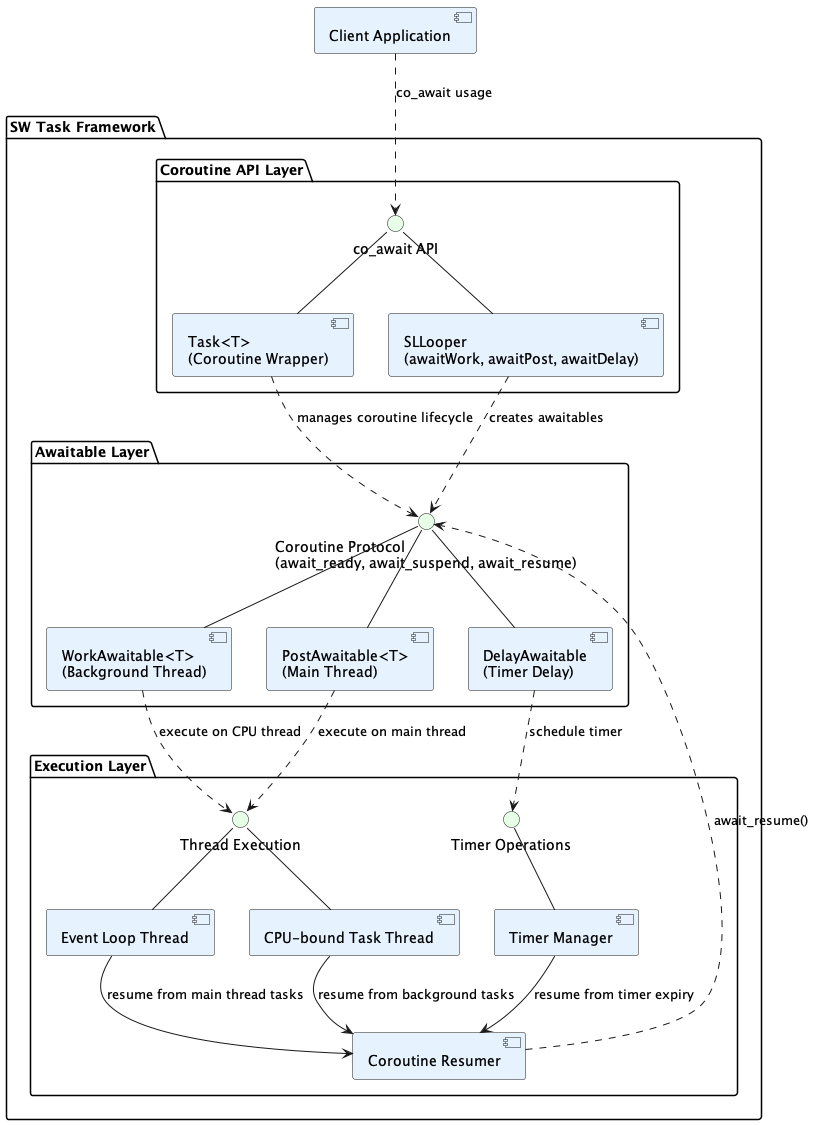

The diagram above was rendered by PlantUML. Its source (embedded in the PNG):
@startuml
'title "SW Task Framework - Coroutines Feature Component & Connector View"

!define COMPONENT_COLOR #E6F3FF
!define CONNECTOR_COLOR #FFE6E6
!define INTERFACE_COLOR #E6FFE6

'package "Client Applications" as ClientApps {
    component [Client Application] as CoroutineApp COMPONENT_COLOR
'}

package "SW Task Framework" as Framework {
    
    package "Coroutine API Layer" as APILayer {
        interface "co_await API" as CoAwaitAPI INTERFACE_COLOR
        
        component [Task<T>\n(Coroutine Wrapper)] as Task COMPONENT_COLOR
        component [SLLooper\n(awaitWork, awaitPost, awaitDelay)] as SLLooper COMPONENT_COLOR
        
        Task -up- CoAwaitAPI
        SLLooper -up- CoAwaitAPI
    }
    
    package "Awaitable Layer" as AwaitableLayer {
        component [WorkAwaitable<T>\n(Background Thread)] as WorkAwaitable COMPONENT_COLOR
        component [PostAwaitable<T>\n(Main Thread)] as PostAwaitable COMPONENT_COLOR
        component [DelayAwaitable\n(Timer Delay)] as DelayAwaitable COMPONENT_COLOR
        
        interface "Coroutine Protocol\n(await_ready, await_suspend, await_resume)" as CoroutineProtocol INTERFACE_COLOR
        WorkAwaitable -up- CoroutineProtocol
        PostAwaitable -up- CoroutineProtocol
        DelayAwaitable -up- CoroutineProtocol
    }
    
    package "Execution Layer" as ExecutionLayer {
        component [Event Loop Thread] as EventLoop COMPONENT_COLOR
        component [CPU-bound Task Thread] as CpuThread COMPONENT_COLOR
        component [Timer Manager] as TimerManager COMPONENT_COLOR
        component [Coroutine Resumer] as CoroutineResumer COMPONENT_COLOR
        
        interface "Thread Execution" as ThreadExec INTERFACE_COLOR
        interface "Timer Operations" as TimerOps INTERFACE_COLOR
        EventLoop -up- ThreadExec
        CpuThread -up- ThreadExec
        TimerManager -up- TimerOps
    }
}

' Client to API
CoroutineApp ..> CoAwaitAPI : "co_await usage"

' API creates Awaitables
SLLooper ..> CoroutineProtocol : "creates awaitables"
Task ..> CoroutineProtocol : "manages coroutine lifecycle"

' Awaitable to Execution routing
WorkAwaitable ..> ThreadExec : "execute on CPU thread"
PostAwaitable ..> ThreadExec : "execute on main thread"
DelayAwaitable ..> TimerOps : "schedule timer"

' Execution completion flow
EventLoop --> CoroutineResumer : "resume from main thread tasks"
CpuThread --> CoroutineResumer : "resume from background tasks"
TimerManager --> CoroutineResumer : "resume from timer expiry"

' Resume triggers await_resume
CoroutineResumer ..> CoroutineProtocol : "await_resume()"

@enduml